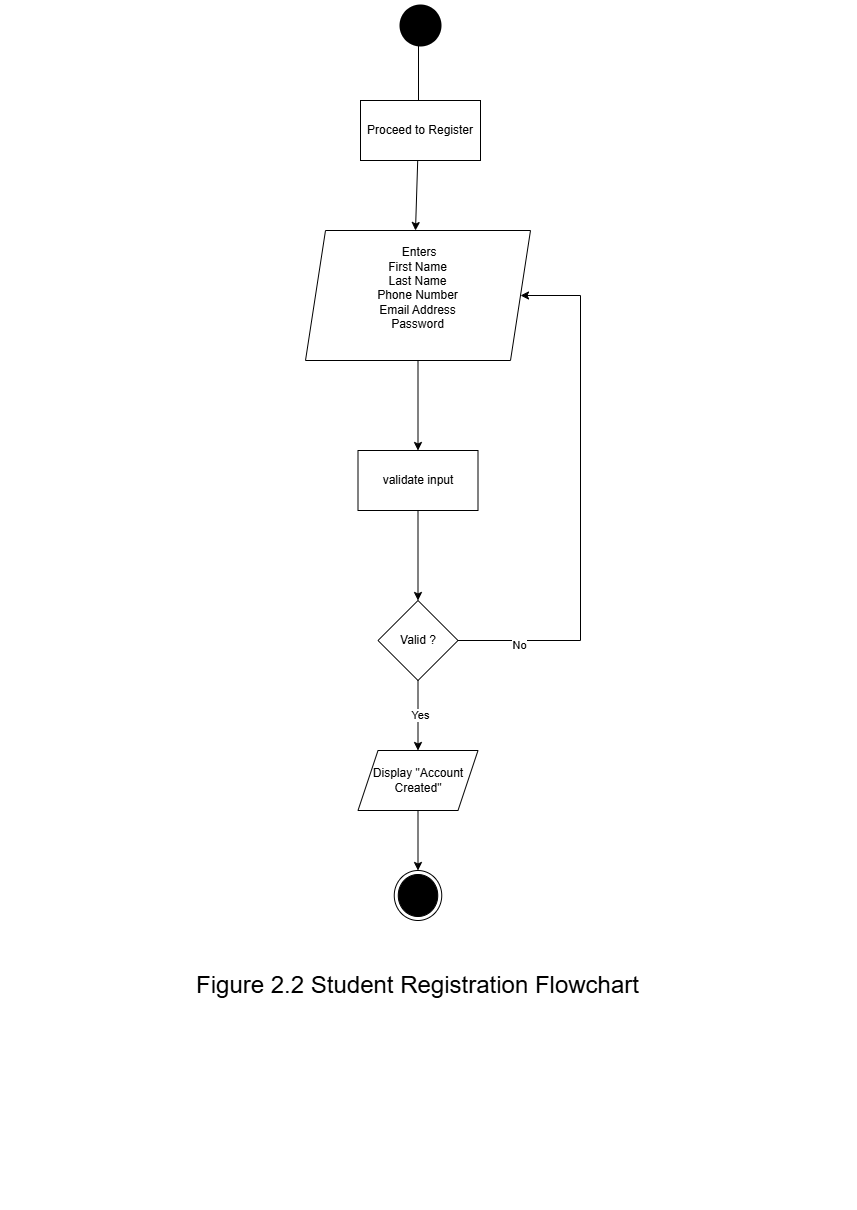

The diagram above was exported from draw.io. Its source (the exported page's mxGraphModel, read from the mxfile embedded in the PNG):
<mxGraphModel dx="4260" dy="3366" grid="1" gridSize="10" guides="1" tooltips="1" connect="1" arrows="1" fold="1" page="1" pageScale="1" pageWidth="827" pageHeight="1169" math="0" shadow="0">
  <root>
    <mxCell id="0" />
    <mxCell id="1" parent="0" />
    <mxCell id="IQXNZcl4YT17YEq710Wv-3" style="edgeStyle=orthogonalEdgeStyle;rounded=0;orthogonalLoop=1;jettySize=auto;html=1;exitX=0.46;exitY=0.837;exitDx=0;exitDy=0;exitPerimeter=0;entryX=0.5;entryY=0;entryDx=0;entryDy=0;" parent="1" source="IQXNZcl4YT17YEq710Wv-2" edge="1">
      <mxGeometry relative="1" as="geometry">
        <mxPoint x="405" y="200" as="targetPoint" />
        <Array as="points">
          <mxPoint x="405" y="105" />
        </Array>
      </mxGeometry>
    </mxCell>
    <mxCell id="IQXNZcl4YT17YEq710Wv-2" value="" style="ellipse;html=1;shape=endState;fillColor=#000000;strokeColor=none;" parent="1" vertex="1">
      <mxGeometry x="385" y="-30" width="50" height="50" as="geometry" />
    </mxCell>
    <mxCell id="IQXNZcl4YT17YEq710Wv-9" value="" style="edgeStyle=orthogonalEdgeStyle;rounded=0;orthogonalLoop=1;jettySize=auto;html=1;" parent="1" source="IQXNZcl4YT17YEq710Wv-6" target="IQXNZcl4YT17YEq710Wv-8" edge="1">
      <mxGeometry relative="1" as="geometry" />
    </mxCell>
    <mxCell id="IQXNZcl4YT17YEq710Wv-6" value="&amp;nbsp;Enters&lt;div&gt;First Name&lt;/div&gt;&lt;div&gt;Last Name&lt;/div&gt;&lt;div&gt;Phone Number&lt;/div&gt;&lt;div&gt;Email Address&lt;/div&gt;&lt;div&gt;Password&lt;/div&gt;&lt;div&gt;&lt;br&gt;&lt;/div&gt;" style="shape=parallelogram;perimeter=parallelogramPerimeter;whiteSpace=wrap;html=1;fixedSize=1;" parent="1" vertex="1">
      <mxGeometry x="295" y="200" width="225" height="130" as="geometry" />
    </mxCell>
    <mxCell id="IQXNZcl4YT17YEq710Wv-11" value="" style="edgeStyle=orthogonalEdgeStyle;rounded=0;orthogonalLoop=1;jettySize=auto;html=1;" parent="1" source="IQXNZcl4YT17YEq710Wv-8" target="IQXNZcl4YT17YEq710Wv-10" edge="1">
      <mxGeometry relative="1" as="geometry" />
    </mxCell>
    <mxCell id="IQXNZcl4YT17YEq710Wv-8" value="validate input" style="whiteSpace=wrap;html=1;" parent="1" vertex="1">
      <mxGeometry x="347.5" y="420" width="120" height="60" as="geometry" />
    </mxCell>
    <mxCell id="VWVU5-58ZFEvGlEeDnH8-2" style="edgeStyle=orthogonalEdgeStyle;rounded=0;orthogonalLoop=1;jettySize=auto;html=1;entryX=0.5;entryY=0;entryDx=0;entryDy=0;" edge="1" parent="1" source="IQXNZcl4YT17YEq710Wv-10" target="IQXNZcl4YT17YEq710Wv-15">
      <mxGeometry relative="1" as="geometry" />
    </mxCell>
    <mxCell id="VWVU5-58ZFEvGlEeDnH8-3" value="Yes" style="edgeLabel;html=1;align=center;verticalAlign=middle;resizable=0;points=[];" vertex="1" connectable="0" parent="VWVU5-58ZFEvGlEeDnH8-2">
      <mxGeometry x="-0.084" y="1" relative="1" as="geometry">
        <mxPoint as="offset" />
      </mxGeometry>
    </mxCell>
    <mxCell id="IQXNZcl4YT17YEq710Wv-10" value="Valid ?" style="rhombus;whiteSpace=wrap;html=1;" parent="1" vertex="1">
      <mxGeometry x="367.5" y="570" width="80" height="80" as="geometry" />
    </mxCell>
    <mxCell id="1A2G6C1EoovbPd0ZmCgA-6" style="edgeStyle=orthogonalEdgeStyle;rounded=0;orthogonalLoop=1;jettySize=auto;html=1;entryX=0.5;entryY=0;entryDx=0;entryDy=0;" parent="1" source="IQXNZcl4YT17YEq710Wv-15" target="IQXNZcl4YT17YEq710Wv-28" edge="1">
      <mxGeometry relative="1" as="geometry">
        <mxPoint x="407.5" y="1010" as="targetPoint" />
      </mxGeometry>
    </mxCell>
    <mxCell id="IQXNZcl4YT17YEq710Wv-15" value="Display &quot;Account Created&quot;" style="whiteSpace=wrap;html=1;shape=parallelogram;perimeter=parallelogramPerimeter;fixedSize=1;" parent="1" vertex="1">
      <mxGeometry x="347.5" y="720" width="120" height="60" as="geometry" />
    </mxCell>
    <mxCell id="IQXNZcl4YT17YEq710Wv-28" value="" style="ellipse;html=1;shape=endState;fillColor=#000000;strokeColor=default;" parent="1" vertex="1">
      <mxGeometry x="383.75" y="840" width="47.5" height="50" as="geometry" />
    </mxCell>
    <mxCell id="A-y5DEw5T3H-kI0G2lVM-2" style="edgeStyle=orthogonalEdgeStyle;rounded=0;orthogonalLoop=1;jettySize=auto;html=1;exitX=1;exitY=0.5;exitDx=0;exitDy=0;" parent="1" source="IQXNZcl4YT17YEq710Wv-10" target="IQXNZcl4YT17YEq710Wv-6" edge="1">
      <mxGeometry relative="1" as="geometry">
        <mxPoint x="440.0027586206895" y="569.4872413793104" as="sourcePoint" />
        <mxPoint x="542.6200000000001" y="269.40999999999997" as="targetPoint" />
        <Array as="points">
          <mxPoint x="570" y="610" />
          <mxPoint x="570" y="265" />
        </Array>
      </mxGeometry>
    </mxCell>
    <mxCell id="A-y5DEw5T3H-kI0G2lVM-3" value="No" style="edgeLabel;html=1;align=center;verticalAlign=middle;resizable=0;points=[];" parent="A-y5DEw5T3H-kI0G2lVM-2" vertex="1" connectable="0">
      <mxGeometry x="-0.7755" y="-3" relative="1" as="geometry">
        <mxPoint as="offset" />
      </mxGeometry>
    </mxCell>
    <mxCell id="iPHECGJyVPkzrgotiqGT-1" value="&lt;font style=&quot;font-size: 1px;&quot;&gt;.&lt;/font&gt;" style="text;html=1;align=center;verticalAlign=middle;resizable=0;points=[];autosize=1;strokeColor=none;fillColor=none;" parent="1" vertex="1">
      <mxGeometry x="-10" y="490" width="20" height="30" as="geometry" />
    </mxCell>
    <mxCell id="iPHECGJyVPkzrgotiqGT-2" value="&lt;font style=&quot;font-size: 1px;&quot;&gt;.&lt;/font&gt;" style="text;html=1;align=center;verticalAlign=middle;resizable=0;points=[];autosize=1;strokeColor=none;fillColor=none;" parent="1" vertex="1">
      <mxGeometry x="827" y="450" width="20" height="30" as="geometry" />
    </mxCell>
    <mxCell id="iPHECGJyVPkzrgotiqGT-3" value="&lt;font style=&quot;font-size: 1px;&quot;&gt;.&lt;/font&gt;" style="text;html=1;align=center;verticalAlign=middle;resizable=0;points=[];autosize=1;strokeColor=none;fillColor=none;" parent="1" vertex="1">
      <mxGeometry x="400" y="1150" width="20" height="30" as="geometry" />
    </mxCell>
    <mxCell id="iPHECGJyVPkzrgotiqGT-4" value="&lt;font style=&quot;font-size: 1px;&quot;&gt;.&lt;/font&gt;" style="text;html=1;align=center;verticalAlign=middle;resizable=0;points=[];autosize=1;strokeColor=none;fillColor=none;" parent="1" vertex="1">
      <mxGeometry x="394" y="-20" width="20" height="30" as="geometry" />
    </mxCell>
    <mxCell id="VWVU5-58ZFEvGlEeDnH8-1" value="Proceed to Register" style="whiteSpace=wrap;html=1;" vertex="1" parent="1">
      <mxGeometry x="350" y="70" width="120" height="60" as="geometry" />
    </mxCell>
    <mxCell id="VWVU5-58ZFEvGlEeDnH8-4" value="&lt;font style=&quot;font-size: 24px;&quot;&gt;Figure 2.2 Student Registration Flowchart&lt;/font&gt;" style="text;strokeColor=none;align=center;fillColor=none;html=1;verticalAlign=middle;whiteSpace=wrap;rounded=0;" vertex="1" parent="1">
      <mxGeometry x="161" y="940" width="493" height="30" as="geometry" />
    </mxCell>
  </root>
</mxGraphModel>